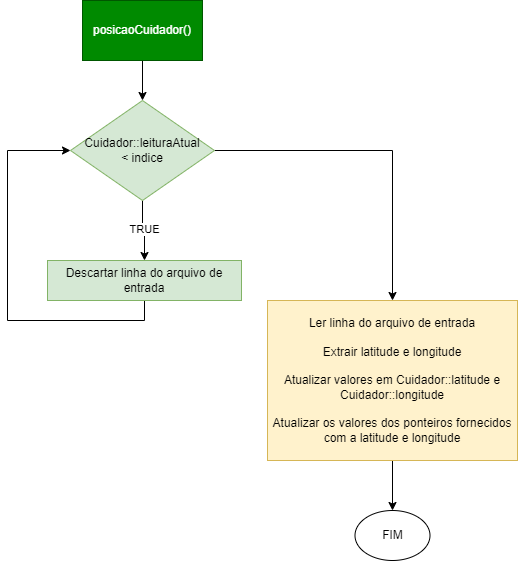

The diagram above was exported from draw.io. Its source (the exported page's mxGraphModel, read from the mxfile embedded in the PNG):
<mxGraphModel dx="1774" dy="851" grid="1" gridSize="10" guides="1" tooltips="1" connect="1" arrows="1" fold="1" page="1" pageScale="1" pageWidth="1169" pageHeight="827" math="0" shadow="0">
  <root>
    <mxCell id="3_kM_QZZ0CJ7jDPy_wzs-0" />
    <mxCell id="3_kM_QZZ0CJ7jDPy_wzs-1" parent="3_kM_QZZ0CJ7jDPy_wzs-0" />
    <mxCell id="3_kM_QZZ0CJ7jDPy_wzs-2" style="edgeStyle=orthogonalEdgeStyle;rounded=0;orthogonalLoop=1;jettySize=auto;html=1;" edge="1" parent="3_kM_QZZ0CJ7jDPy_wzs-1" source="3_kM_QZZ0CJ7jDPy_wzs-3" target="3_kM_QZZ0CJ7jDPy_wzs-7">
      <mxGeometry relative="1" as="geometry">
        <mxPoint x="585" y="150" as="targetPoint" />
      </mxGeometry>
    </mxCell>
    <mxCell id="3_kM_QZZ0CJ7jDPy_wzs-3" value="posicaoCuidador()" style="rounded=0;whiteSpace=wrap;html=1;fillColor=#008a00;strokeColor=#005700;fontColor=#ffffff;" vertex="1" parent="3_kM_QZZ0CJ7jDPy_wzs-1">
      <mxGeometry x="525" y="40" width="120" height="60" as="geometry" />
    </mxCell>
    <mxCell id="3_kM_QZZ0CJ7jDPy_wzs-4" value="TRUE" style="edgeStyle=orthogonalEdgeStyle;rounded=0;orthogonalLoop=1;jettySize=auto;html=1;" edge="1" parent="3_kM_QZZ0CJ7jDPy_wzs-1" source="3_kM_QZZ0CJ7jDPy_wzs-7" target="3_kM_QZZ0CJ7jDPy_wzs-9">
      <mxGeometry relative="1" as="geometry">
        <mxPoint x="585" y="300" as="targetPoint" />
      </mxGeometry>
    </mxCell>
    <mxCell id="FiKM_blGP3jK_u168I43-1" style="edgeStyle=orthogonalEdgeStyle;rounded=0;orthogonalLoop=1;jettySize=auto;html=1;" edge="1" parent="3_kM_QZZ0CJ7jDPy_wzs-1" source="3_kM_QZZ0CJ7jDPy_wzs-7" target="3_kM_QZZ0CJ7jDPy_wzs-11">
      <mxGeometry relative="1" as="geometry" />
    </mxCell>
    <mxCell id="3_kM_QZZ0CJ7jDPy_wzs-7" value="Cuidador::leituraAtual&lt;br&gt;&amp;lt; indice" style="rhombus;whiteSpace=wrap;html=1;fillColor=#d5e8d4;strokeColor=#82b366;" vertex="1" parent="3_kM_QZZ0CJ7jDPy_wzs-1">
      <mxGeometry x="513" y="140" width="144" height="100" as="geometry" />
    </mxCell>
    <mxCell id="FiKM_blGP3jK_u168I43-0" style="edgeStyle=orthogonalEdgeStyle;rounded=0;orthogonalLoop=1;jettySize=auto;html=1;entryX=0;entryY=0.5;entryDx=0;entryDy=0;exitX=0.5;exitY=1;exitDx=0;exitDy=0;" edge="1" parent="3_kM_QZZ0CJ7jDPy_wzs-1" source="3_kM_QZZ0CJ7jDPy_wzs-9" target="3_kM_QZZ0CJ7jDPy_wzs-7">
      <mxGeometry relative="1" as="geometry">
        <Array as="points">
          <mxPoint x="587" y="360" />
          <mxPoint x="450" y="360" />
          <mxPoint x="450" y="190" />
        </Array>
      </mxGeometry>
    </mxCell>
    <mxCell id="3_kM_QZZ0CJ7jDPy_wzs-9" value="Descartar linha do arquivo de entrada" style="rounded=0;whiteSpace=wrap;html=1;fillColor=#d5e8d4;strokeColor=#82b366;" vertex="1" parent="3_kM_QZZ0CJ7jDPy_wzs-1">
      <mxGeometry x="490" y="300" width="194" height="40" as="geometry" />
    </mxCell>
    <mxCell id="FiKM_blGP3jK_u168I43-2" style="edgeStyle=orthogonalEdgeStyle;rounded=0;orthogonalLoop=1;jettySize=auto;html=1;entryX=0.5;entryY=0;entryDx=0;entryDy=0;" edge="1" parent="3_kM_QZZ0CJ7jDPy_wzs-1" source="3_kM_QZZ0CJ7jDPy_wzs-11" target="3_kM_QZZ0CJ7jDPy_wzs-12">
      <mxGeometry relative="1" as="geometry" />
    </mxCell>
    <mxCell id="3_kM_QZZ0CJ7jDPy_wzs-11" value="Ler linha do arquivo de entrada&lt;br&gt;&lt;br&gt;Extrair latitude e longitude&lt;br&gt;&lt;br&gt;Atualizar valores em Cuidador::latitude e Cuidador::longitude&lt;br&gt;&lt;br&gt;Atualizar os valores dos ponteiros fornecidos com a latitude e longitude" style="rounded=0;whiteSpace=wrap;html=1;fillColor=#fff2cc;strokeColor=#d6b656;" vertex="1" parent="3_kM_QZZ0CJ7jDPy_wzs-1">
      <mxGeometry x="710" y="340" width="250" height="160" as="geometry" />
    </mxCell>
    <mxCell id="3_kM_QZZ0CJ7jDPy_wzs-12" value="FIM" style="ellipse;whiteSpace=wrap;html=1;" vertex="1" parent="3_kM_QZZ0CJ7jDPy_wzs-1">
      <mxGeometry x="797.5" y="550" width="75" height="50" as="geometry" />
    </mxCell>
  </root>
</mxGraphModel>